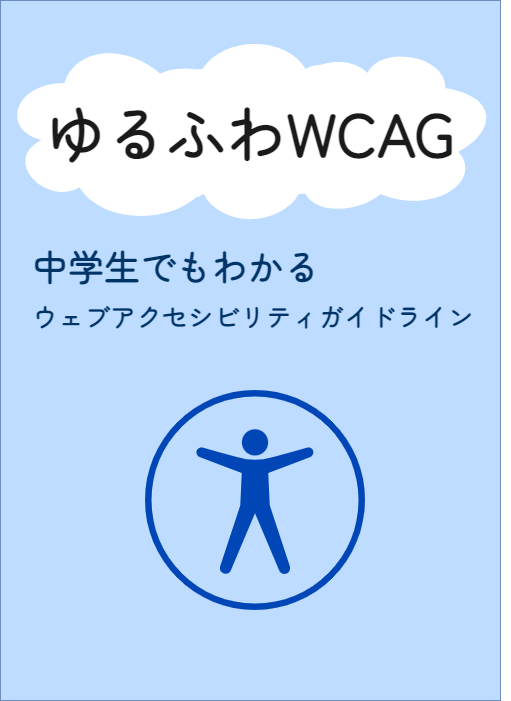

The diagram above was exported from draw.io. Its source (the exported page's mxGraphModel, read from the mxfile embedded in the PNG):
<mxGraphModel dx="2743" dy="1224" grid="1" gridSize="10" guides="1" tooltips="1" connect="1" arrows="1" fold="1" page="1" pageScale="1" pageWidth="827" pageHeight="1169" math="0" shadow="0">
  <root>
    <mxCell id="0" />
    <mxCell id="1" parent="0" />
    <mxCell id="6" value="" style="whiteSpace=wrap;html=1;fontFamily=Zen Maru Gothic;fontSource=https%3A%2F%2Ffonts.googleapis.com%2Fcss%3Ffamily%3DZen%2BMaru%2BGothic;fontSize=27;fillColor=#BDDCFF;strokeColor=#6c8ebf;" vertex="1" parent="1">
      <mxGeometry x="-260" y="50" width="500" height="700" as="geometry" />
    </mxCell>
    <mxCell id="3" value="ウェブアクセシビリティガイドライン" style="text;html=1;align=left;verticalAlign=middle;resizable=0;points=[];autosize=1;strokeColor=none;fillColor=none;fontFamily=Zen Maru Gothic;fontSource=https%3A%2F%2Ffonts.googleapis.com%2Fcss%3Ffamily%3DZen%2BMaru%2BGothic;fontSize=26;fontColor=#003366;fontStyle=1" vertex="1" parent="1">
      <mxGeometry x="-230" y="345" width="470" height="40" as="geometry" />
    </mxCell>
    <mxCell id="4" value="" style="shape=image;verticalLabelPosition=bottom;labelBackgroundColor=default;verticalAlign=top;aspect=fixed;imageAspect=0;image=data:image/svg+xml,(base64 omitted: 1012 chars);" vertex="1" parent="1">
      <mxGeometry x="-115" y="440" width="220" height="220" as="geometry" />
    </mxCell>
    <mxCell id="5" value="中学生でもわかる" style="text;html=1;align=left;verticalAlign=middle;resizable=0;points=[];autosize=1;strokeColor=none;fillColor=none;fontFamily=Zen Maru Gothic;fontSource=https%3A%2F%2Ffonts.googleapis.com%2Fcss%3Ffamily%3DZen%2BMaru%2BGothic;fontSize=36;fontColor=#003366;fontStyle=1" vertex="1" parent="1">
      <mxGeometry x="-230" y="285" width="310" height="60" as="geometry" />
    </mxCell>
    <mxCell id="7" value="" style="ellipse;shape=cloud;whiteSpace=wrap;html=1;fontFamily=Zen Maru Gothic;fontSource=https%3A%2F%2Ffonts.googleapis.com%2Fcss%3Ffamily%3DZen%2BMaru%2BGothic;fontSize=60;fillColor=#FFFFFF;fontColor=#333333;strokeColor=none;" vertex="1" parent="1">
      <mxGeometry x="-260" y="85" width="255" height="190" as="geometry" />
    </mxCell>
    <mxCell id="8" value="" style="ellipse;shape=cloud;whiteSpace=wrap;html=1;fontFamily=Zen Maru Gothic;fontSource=https%3A%2F%2Ffonts.googleapis.com%2Fcss%3Ffamily%3DZen%2BMaru%2BGothic;fontSize=60;fillColor=#FFFFFF;rotation=90;fontColor=#333333;strokeColor=none;" vertex="1" parent="1">
      <mxGeometry x="35" y="50" width="170" height="260" as="geometry" />
    </mxCell>
    <mxCell id="9" value="" style="ellipse;shape=cloud;whiteSpace=wrap;html=1;fontFamily=Zen Maru Gothic;fontSource=https%3A%2F%2Ffonts.googleapis.com%2Fcss%3Ffamily%3DZen%2BMaru%2BGothic;fontSize=60;fillColor=#FFFFFF;rotation=-180;fontColor=#333333;strokeColor=none;" vertex="1" parent="1">
      <mxGeometry x="-100" y="85" width="210" height="167.5" as="geometry" />
    </mxCell>
    <mxCell id="10" value="" style="ellipse;shape=cloud;whiteSpace=wrap;html=1;fontFamily=Zen Maru Gothic;fontSource=https%3A%2F%2Ffonts.googleapis.com%2Fcss%3Ffamily%3DZen%2BMaru%2BGothic;fontSize=60;fillColor=#FFFFFF;rotation=0;fontColor=#333333;strokeColor=none;" vertex="1" parent="1">
      <mxGeometry x="-117" y="109.5" width="194" height="167.5" as="geometry" />
    </mxCell>
    <mxCell id="2" value="ゆるふわWCAG" style="text;html=1;align=center;verticalAlign=middle;resizable=0;points=[];autosize=1;strokeColor=none;fillColor=none;fontSize=60;fontFamily=Zen Maru Gothic;fontSource=https%3A%2F%2Ffonts.googleapis.com%2Fcss%3Ffamily%3DZen%2BMaru%2BGothic;fontStyle=1;fontColor=#1A1A1A;" vertex="1" parent="1">
      <mxGeometry x="-225" y="135" width="430" height="90" as="geometry" />
    </mxCell>
  </root>
</mxGraphModel>